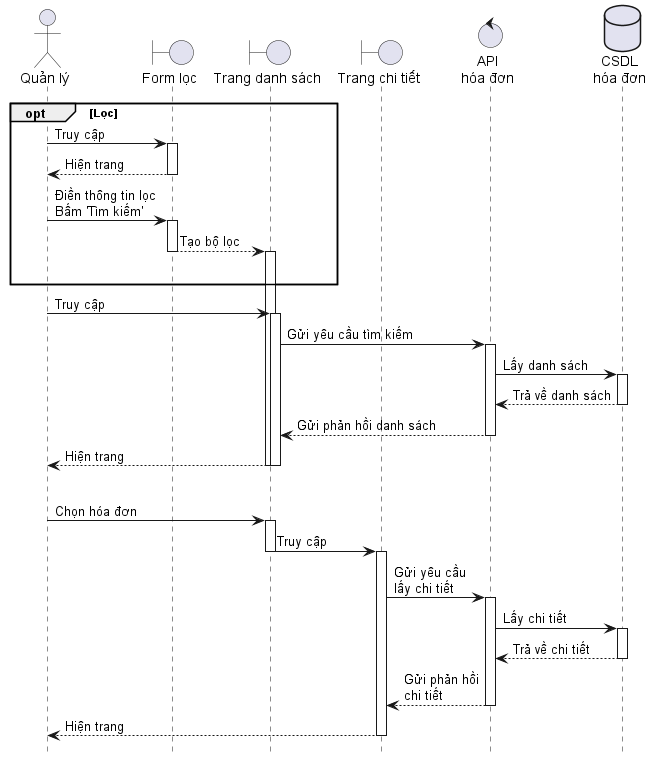

The diagram above was rendered by PlantUML. Its source (embedded in the PNG):
@startuml InvoiceFilter
hide footbox

actor User as "Quản lý"
boundary FilterPage as "Form lọc"
boundary ListPage as "Trang danh sách"
boundary DetailsPage as "Trang chi tiết"
control API as "API\nhóa đơn"
database Database as "CSDL\nhóa đơn"

opt Lọc
    User -> FilterPage ++ : Truy cập
    FilterPage --> User -- : Hiện trang
    User -> FilterPage ++ : Điền thông tin lọc\nBấm 'Tìm kiếm'
    FilterPage --> ListPage --++ : Tạo bộ lọc
    |||
end

User -> ListPage ++ : Truy cập
ListPage -> API ++ : Gửi yêu cầu tìm kiếm
API -> Database ++ : Lấy danh sách
Database --> API -- : Trả về danh sách
API --> ListPage -- : Gửi phản hồi danh sách
ListPage --> User -- : Hiện trang
deactivate ListPage

|||

User -> ListPage ++ : Chọn hóa đơn
ListPage -> DetailsPage --++ : Truy cập
DetailsPage -> API ++ : Gửi yêu cầu\nlấy chi tiết
API -> Database ++ : Lấy chi tiết
Database --> API -- : Trả về chi tiết
API --> DetailsPage -- : Gửi phản hồi\nchi tiết
DetailsPage --> User -- : Hiện trang

@enduml